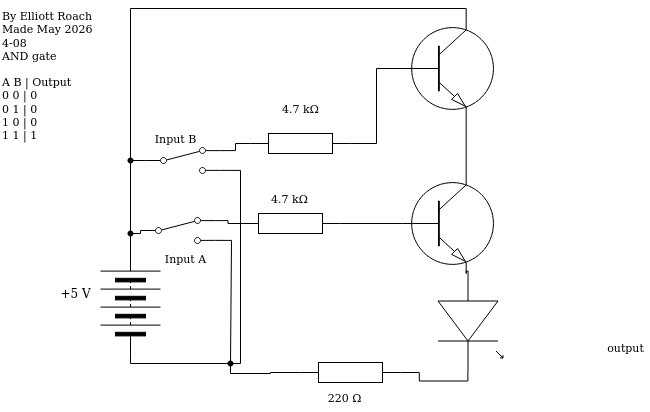

The diagram above was exported from draw.io. Its source (the exported page's mxGraphModel, read from the mxfile embedded in the PNG):
<mxGraphModel dx="686" dy="1569" grid="1" gridSize="10" guides="1" tooltips="1" connect="1" arrows="1" fold="1" page="1" pageScale="1" pageWidth="850" pageHeight="1100" math="0" shadow="0">
  <root>
    <mxCell id="0" />
    <mxCell id="1" parent="0" />
    <mxCell id="3" value="" style="pointerEvents=1;verticalLabelPosition=bottom;shadow=0;dashed=0;align=center;html=1;verticalAlign=top;shape=mxgraph.electrical.resistors.resistor_1;rotation=0;" parent="1" vertex="1">
      <mxGeometry x="430" y="119" width="100" height="20" as="geometry" />
    </mxCell>
    <mxCell id="4" value="" style="verticalLabelPosition=bottom;shadow=0;dashed=0;align=center;html=1;verticalAlign=top;shape=mxgraph.electrical.opto_electronics.led_1;pointerEvents=1;rotation=90;" parent="1" vertex="1">
      <mxGeometry x="550" y="45" width="100" height="65" as="geometry" />
    </mxCell>
    <mxCell id="8" style="edgeStyle=orthogonalEdgeStyle;shape=connector;curved=0;rounded=0;html=1;exitDx=0;exitDy=0;exitPerimeter=0;entryX=0;entryY=0.5;entryDx=0;entryDy=0;strokeColor=#000000;align=center;verticalAlign=middle;fontFamily=Helvetica;fontSize=11;fontColor=default;labelBackgroundColor=default;endArrow=none;endFill=0;" parent="1" source="18" target="11" edge="1">
      <mxGeometry relative="1" as="geometry">
        <mxPoint x="342.9" y="48.809999999999945" as="targetPoint" />
      </mxGeometry>
    </mxCell>
    <mxCell id="9" value="220&amp;nbsp;Ω" style="text;html=1;align=center;verticalAlign=middle;resizable=0;points=[];autosize=1;strokeColor=none;fillColor=none;fontFamily=Helvetica;fontSize=11;fontColor=default;labelBackgroundColor=default;" parent="1" vertex="1">
      <mxGeometry x="449" y="139" width="50" height="30" as="geometry" />
    </mxCell>
    <mxCell id="10" value="By Elliott Roach&lt;div&gt;Made May 2026&amp;nbsp;&lt;/div&gt;&lt;div&gt;4-08&lt;/div&gt;&lt;div&gt;AND gate&lt;/div&gt;&lt;div&gt;&lt;br&gt;&lt;/div&gt;&lt;div&gt;A B | Output&lt;/div&gt;&lt;div&gt;0 0 | 0&lt;/div&gt;&lt;div&gt;0 1 | 0&lt;/div&gt;&lt;div&gt;1 0 | 0&lt;/div&gt;&lt;div&gt;1 1 | 1&lt;/div&gt;" style="text;html=1;align=left;verticalAlign=middle;resizable=0;points=[];autosize=1;strokeColor=none;fillColor=none;fontFamily=Helvetica;fontSize=11;fontColor=default;labelBackgroundColor=default;" parent="1" vertex="1">
      <mxGeometry x="130" y="-243" width="120" height="150" as="geometry" />
    </mxCell>
    <mxCell id="15" style="edgeStyle=orthogonalEdgeStyle;shape=connector;curved=0;rounded=0;html=1;entryX=0;entryY=0.5;entryDx=0;entryDy=0;strokeColor=#000000;align=center;verticalAlign=middle;fontFamily=Helvetica;fontSize=11;fontColor=default;labelBackgroundColor=default;endArrow=none;endFill=0;exitDx=0;exitDy=0;" parent="1" source="26" target="13" edge="1">
      <mxGeometry relative="1" as="geometry">
        <Array as="points">
          <mxPoint x="260" y="-10" />
          <mxPoint x="270" y="-10" />
        </Array>
        <mxPoint x="240" as="sourcePoint" />
      </mxGeometry>
    </mxCell>
    <mxCell id="11" value="" style="pointerEvents=1;verticalLabelPosition=bottom;shadow=0;dashed=0;align=center;html=1;verticalAlign=top;shape=mxgraph.electrical.miscellaneous.batteryStack;fontFamily=Helvetica;fontSize=11;fontColor=default;labelBackgroundColor=default;rotation=-90;" parent="1" vertex="1">
      <mxGeometry x="210" y="30" width="100" height="60" as="geometry" />
    </mxCell>
    <mxCell id="12" value="+5 V" style="text;html=1;align=center;verticalAlign=middle;resizable=0;points=[];autosize=1;strokeColor=none;fillColor=none;" parent="1" vertex="1">
      <mxGeometry x="180" y="35" width="50" height="30" as="geometry" />
    </mxCell>
    <mxCell id="16" style="edgeStyle=orthogonalEdgeStyle;shape=connector;curved=0;rounded=0;html=1;exitX=1;exitY=0.88;exitDx=0;exitDy=0;strokeColor=#000000;align=center;verticalAlign=middle;fontFamily=Helvetica;fontSize=11;fontColor=default;labelBackgroundColor=default;endArrow=none;endFill=0;" parent="1" source="13" edge="1">
      <mxGeometry relative="1" as="geometry">
        <mxPoint x="360" y="120" as="targetPoint" />
        <Array as="points">
          <mxPoint x="361" y="-3" />
          <mxPoint x="361" y="120" />
        </Array>
      </mxGeometry>
    </mxCell>
    <mxCell id="13" value="" style="html=1;shape=mxgraph.electrical.electro-mechanical.twoWaySwitch;aspect=fixed;elSwitchState=2;fontFamily=Helvetica;fontSize=11;fontColor=default;labelBackgroundColor=default;" parent="1" vertex="1">
      <mxGeometry x="270" y="-26" width="75" height="26" as="geometry" />
    </mxCell>
    <mxCell id="18" value="" style="shape=waypoint;sketch=0;size=6;pointerEvents=1;points=[];fillColor=none;resizable=0;rotatable=0;perimeter=centerPerimeter;snapToPoint=1;fontFamily=Helvetica;fontSize=11;fontColor=default;labelBackgroundColor=default;" parent="1" vertex="1">
      <mxGeometry x="350" y="110" width="20" height="20" as="geometry" />
    </mxCell>
    <mxCell id="20" value="Input A" style="text;html=1;align=center;verticalAlign=middle;resizable=0;points=[];autosize=1;strokeColor=none;fillColor=none;fontFamily=Helvetica;fontSize=11;fontColor=default;labelBackgroundColor=default;" parent="1" vertex="1">
      <mxGeometry x="285" width="60" height="30" as="geometry" />
    </mxCell>
    <mxCell id="21" value="" style="verticalLabelPosition=bottom;shadow=0;dashed=0;align=center;html=1;verticalAlign=top;shape=mxgraph.electrical.transistors.npn_transistor_1;" parent="1" vertex="1">
      <mxGeometry x="530" y="-70" width="95" height="100" as="geometry" />
    </mxCell>
    <mxCell id="23" style="edgeStyle=orthogonalEdgeStyle;shape=connector;curved=0;rounded=0;html=1;exitX=1;exitY=0.54;exitDx=0;exitDy=0;exitPerimeter=0;entryX=1;entryY=0.5;entryDx=0;entryDy=0;entryPerimeter=0;strokeColor=#000000;align=center;verticalAlign=middle;fontFamily=Helvetica;fontSize=11;fontColor=default;labelBackgroundColor=default;endArrow=none;endFill=0;" parent="1" source="4" target="3" edge="1">
      <mxGeometry relative="1" as="geometry" />
    </mxCell>
    <mxCell id="24" style="edgeStyle=orthogonalEdgeStyle;shape=connector;curved=0;rounded=0;html=1;exitX=0;exitY=0.5;exitDx=0;exitDy=0;exitPerimeter=0;entryX=0.549;entryY=0.654;entryDx=0;entryDy=0;entryPerimeter=0;strokeColor=#000000;align=center;verticalAlign=middle;fontFamily=Helvetica;fontSize=11;fontColor=default;labelBackgroundColor=default;endArrow=none;endFill=0;" parent="1" source="3" target="18" edge="1">
      <mxGeometry relative="1" as="geometry">
        <Array as="points">
          <mxPoint x="400" y="129" />
          <mxPoint x="360" y="130" />
        </Array>
      </mxGeometry>
    </mxCell>
    <mxCell id="29" value="" style="pointerEvents=1;verticalLabelPosition=bottom;shadow=0;dashed=0;align=center;html=1;verticalAlign=top;shape=mxgraph.electrical.resistors.resistor_1;rotation=0;" parent="1" vertex="1">
      <mxGeometry x="370" y="-30" width="100" height="20" as="geometry" />
    </mxCell>
    <mxCell id="30" style="edgeStyle=orthogonalEdgeStyle;shape=connector;curved=0;rounded=0;html=1;exitX=1;exitY=0.12;exitDx=0;exitDy=0;entryX=0;entryY=0.5;entryDx=0;entryDy=0;entryPerimeter=0;strokeColor=#000000;align=center;verticalAlign=middle;fontFamily=Helvetica;fontSize=11;fontColor=default;labelBackgroundColor=default;endArrow=none;endFill=0;" parent="1" source="13" target="29" edge="1">
      <mxGeometry relative="1" as="geometry" />
    </mxCell>
    <mxCell id="31" style="edgeStyle=orthogonalEdgeStyle;shape=connector;curved=0;rounded=0;html=1;exitX=1;exitY=0.5;exitDx=0;exitDy=0;exitPerimeter=0;entryX=0;entryY=0.5;entryDx=0;entryDy=0;entryPerimeter=0;strokeColor=#000000;align=center;verticalAlign=middle;fontFamily=Helvetica;fontSize=11;fontColor=default;labelBackgroundColor=default;endArrow=none;endFill=0;" parent="1" source="29" target="21" edge="1">
      <mxGeometry relative="1" as="geometry" />
    </mxCell>
    <mxCell id="33" value="4.7 kΩ" style="text;html=1;align=center;verticalAlign=middle;resizable=0;points=[];autosize=1;strokeColor=none;fillColor=none;fontFamily=Helvetica;fontSize=11;fontColor=default;labelBackgroundColor=default;" parent="1" vertex="1">
      <mxGeometry x="389" y="-60" width="60" height="30" as="geometry" />
    </mxCell>
    <mxCell id="34" value="output" style="text;html=1;align=center;verticalAlign=middle;resizable=0;points=[];autosize=1;strokeColor=none;fillColor=none;fontFamily=Helvetica;fontSize=11;fontColor=default;labelBackgroundColor=default;" parent="1" vertex="1">
      <mxGeometry x="730" y="89" width="50" height="30" as="geometry" />
    </mxCell>
    <mxCell id="35" value="" style="edgeStyle=orthogonalEdgeStyle;shape=connector;curved=0;rounded=0;html=1;entryDx=0;entryDy=0;strokeColor=#000000;align=center;verticalAlign=middle;fontFamily=Helvetica;fontSize=11;fontColor=default;labelBackgroundColor=default;endArrow=none;endFill=0;exitX=1;exitY=0.5;exitDx=0;exitDy=0;" parent="1" source="11" target="26" edge="1">
      <mxGeometry relative="1" as="geometry">
        <Array as="points" />
        <mxPoint x="260" y="10" as="sourcePoint" />
        <mxPoint x="270" y="-13" as="targetPoint" />
      </mxGeometry>
    </mxCell>
    <mxCell id="26" value="" style="shape=waypoint;sketch=0;size=6;pointerEvents=1;points=[];fillColor=none;resizable=0;rotatable=0;perimeter=centerPerimeter;snapToPoint=1;fontFamily=Helvetica;fontSize=11;fontColor=default;labelBackgroundColor=default;" parent="1" vertex="1">
      <mxGeometry x="250" y="-20" width="20" height="20" as="geometry" />
    </mxCell>
    <mxCell id="45" style="edgeStyle=orthogonalEdgeStyle;shape=connector;curved=0;rounded=0;html=1;exitX=0;exitY=0.54;exitDx=0;exitDy=0;exitPerimeter=0;entryX=0.7;entryY=1;entryDx=0;entryDy=0;entryPerimeter=0;strokeColor=#000000;align=center;verticalAlign=middle;fontFamily=Helvetica;fontSize=11;fontColor=default;labelBackgroundColor=default;endArrow=none;endFill=0;" parent="1" source="4" target="21" edge="1">
      <mxGeometry relative="1" as="geometry" />
    </mxCell>
    <mxCell id="53" style="edgeStyle=orthogonalEdgeStyle;shape=connector;curved=0;rounded=0;html=1;exitX=1;exitY=0.88;exitDx=0;exitDy=0;strokeColor=#000000;align=center;verticalAlign=middle;fontFamily=Helvetica;fontSize=11;fontColor=default;labelBackgroundColor=default;endArrow=none;endFill=0;" parent="1" source="46" target="18" edge="1">
      <mxGeometry relative="1" as="geometry">
        <Array as="points">
          <mxPoint x="370" y="-73" />
          <mxPoint x="370" y="120" />
        </Array>
      </mxGeometry>
    </mxCell>
    <mxCell id="46" value="" style="html=1;shape=mxgraph.electrical.electro-mechanical.twoWaySwitch;aspect=fixed;elSwitchState=2;fontFamily=Helvetica;fontSize=11;fontColor=default;labelBackgroundColor=default;" parent="1" vertex="1">
      <mxGeometry x="275" y="-96" width="75" height="26" as="geometry" />
    </mxCell>
    <mxCell id="47" value="" style="pointerEvents=1;verticalLabelPosition=bottom;shadow=0;dashed=0;align=center;html=1;verticalAlign=top;shape=mxgraph.electrical.resistors.resistor_1;rotation=0;" parent="1" vertex="1">
      <mxGeometry x="380" y="-110" width="100" height="20" as="geometry" />
    </mxCell>
    <mxCell id="48" value="4.7 kΩ" style="text;html=1;align=center;verticalAlign=middle;resizable=0;points=[];autosize=1;strokeColor=none;fillColor=none;fontFamily=Helvetica;fontSize=11;fontColor=default;labelBackgroundColor=default;" parent="1" vertex="1">
      <mxGeometry x="400" y="-150" width="60" height="30" as="geometry" />
    </mxCell>
    <mxCell id="49" style="edgeStyle=orthogonalEdgeStyle;shape=connector;curved=0;rounded=0;html=1;exitX=1;exitY=0.12;exitDx=0;exitDy=0;entryX=0;entryY=0.5;entryDx=0;entryDy=0;entryPerimeter=0;strokeColor=#000000;align=center;verticalAlign=middle;fontFamily=Helvetica;fontSize=11;fontColor=default;labelBackgroundColor=default;endArrow=none;endFill=0;" parent="1" source="46" target="47" edge="1">
      <mxGeometry relative="1" as="geometry" />
    </mxCell>
    <mxCell id="51" style="edgeStyle=orthogonalEdgeStyle;shape=connector;curved=0;rounded=0;html=1;exitDx=0;exitDy=0;entryX=0.73;entryY=0.3;entryDx=0;entryDy=0;entryPerimeter=0;strokeColor=#000000;align=center;verticalAlign=middle;fontFamily=Helvetica;fontSize=11;fontColor=default;labelBackgroundColor=default;endArrow=none;endFill=0;" parent="1" source="59" target="26" edge="1">
      <mxGeometry relative="1" as="geometry" />
    </mxCell>
    <mxCell id="52" value="Input B" style="text;html=1;align=center;verticalAlign=middle;resizable=0;points=[];autosize=1;strokeColor=none;fillColor=none;fontFamily=Helvetica;fontSize=11;fontColor=default;labelBackgroundColor=default;" parent="1" vertex="1">
      <mxGeometry x="270" y="-120" width="70" height="30" as="geometry" />
    </mxCell>
    <mxCell id="58" style="edgeStyle=orthogonalEdgeStyle;shape=connector;curved=0;rounded=0;html=1;exitX=0.7;exitY=0;exitDx=0;exitDy=0;exitPerimeter=0;strokeColor=#000000;align=center;verticalAlign=middle;fontFamily=Helvetica;fontSize=11;fontColor=default;labelBackgroundColor=default;endArrow=none;endFill=0;entryX=0.367;entryY=0.121;entryDx=0;entryDy=0;entryPerimeter=0;" parent="1" source="55" target="59" edge="1">
      <mxGeometry relative="1" as="geometry">
        <mxPoint x="430" y="-160" as="targetPoint" />
      </mxGeometry>
    </mxCell>
    <mxCell id="55" value="" style="verticalLabelPosition=bottom;shadow=0;dashed=0;align=center;html=1;verticalAlign=top;shape=mxgraph.electrical.transistors.npn_transistor_1;" parent="1" vertex="1">
      <mxGeometry x="530" y="-225" width="95" height="100" as="geometry" />
    </mxCell>
    <mxCell id="56" style="edgeStyle=orthogonalEdgeStyle;shape=connector;curved=0;rounded=0;html=1;exitX=1;exitY=0.5;exitDx=0;exitDy=0;exitPerimeter=0;entryX=0;entryY=0.5;entryDx=0;entryDy=0;entryPerimeter=0;strokeColor=#000000;align=center;verticalAlign=middle;fontFamily=Helvetica;fontSize=11;fontColor=default;labelBackgroundColor=default;endArrow=none;endFill=0;" parent="1" source="47" target="55" edge="1">
      <mxGeometry relative="1" as="geometry" />
    </mxCell>
    <mxCell id="57" style="edgeStyle=orthogonalEdgeStyle;shape=connector;curved=0;rounded=0;html=1;exitX=0.7;exitY=1;exitDx=0;exitDy=0;exitPerimeter=0;entryX=0.7;entryY=0;entryDx=0;entryDy=0;entryPerimeter=0;strokeColor=#000000;align=center;verticalAlign=middle;fontFamily=Helvetica;fontSize=11;fontColor=default;labelBackgroundColor=default;endArrow=none;endFill=0;" parent="1" source="55" target="21" edge="1">
      <mxGeometry relative="1" as="geometry" />
    </mxCell>
    <mxCell id="60" value="" style="edgeStyle=orthogonalEdgeStyle;shape=connector;curved=0;rounded=0;html=1;exitX=0;exitY=0.5;exitDx=0;exitDy=0;entryDx=0;entryDy=0;entryPerimeter=0;strokeColor=#000000;align=center;verticalAlign=middle;fontFamily=Helvetica;fontSize=11;fontColor=default;labelBackgroundColor=default;endArrow=none;endFill=0;" parent="1" source="46" target="59" edge="1">
      <mxGeometry relative="1" as="geometry">
        <mxPoint x="275" y="-83" as="sourcePoint" />
        <mxPoint x="260" y="-10" as="targetPoint" />
      </mxGeometry>
    </mxCell>
    <mxCell id="59" value="" style="shape=waypoint;sketch=0;size=6;pointerEvents=1;points=[];fillColor=none;resizable=0;rotatable=0;perimeter=centerPerimeter;snapToPoint=1;fontFamily=Helvetica;fontSize=11;fontColor=default;labelBackgroundColor=default;" parent="1" vertex="1">
      <mxGeometry x="250" y="-93" width="20" height="20" as="geometry" />
    </mxCell>
  </root>
</mxGraphModel>